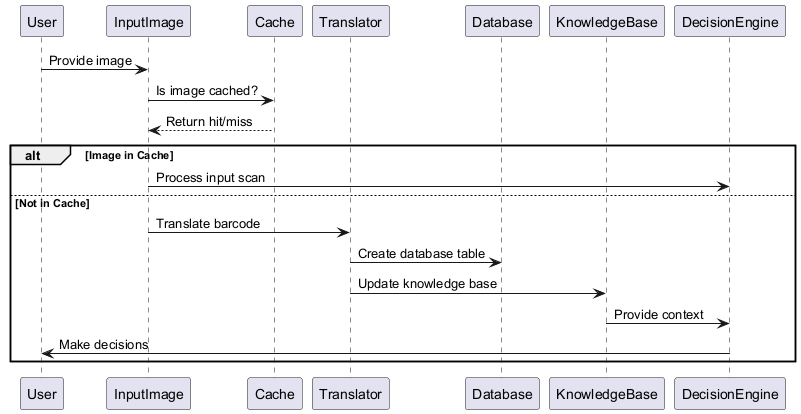

The diagram above was rendered by PlantUML. Its source (embedded in the PNG):
@startuml
participant User
participant InputImage
participant Cache
participant Translator
participant Database
participant KnowledgeBase
participant DecisionEngine

User -> InputImage : Provide image
InputImage -> Cache : Is image cached?
Cache --> InputImage : Return hit/miss

alt Image in Cache
  InputImage -> DecisionEngine : Process input scan
else Not in Cache
  InputImage -> Translator : Translate barcode
  Translator -> Database : Create database table
  Translator -> KnowledgeBase : Update knowledge base
  KnowledgeBase -> DecisionEngine : Provide context
  DecisionEngine -> User : Make decisions
end

@enduml